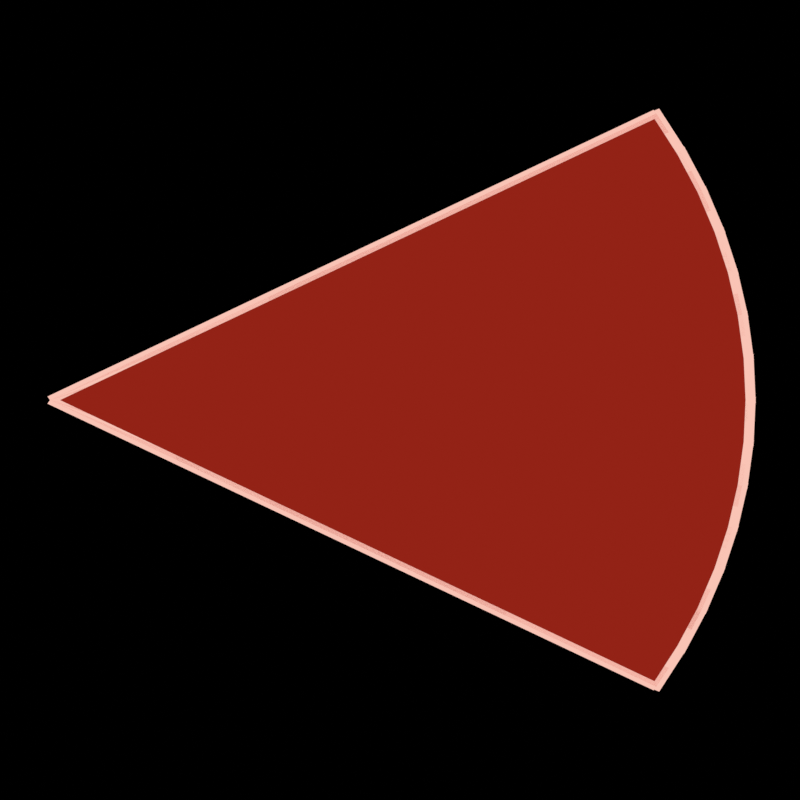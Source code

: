 # Source: telegraph_cone.blend  (saved by Blender 5.2.45; exported with 4.5.12 LTS)
import bpy
from mathutils import Matrix  # noqa: F401  (used for matrix-valued properties, if any)

bpy.ops.wm.read_factory_settings(use_empty=True)
scene = bpy.context.scene
scene.name = 'Scene'

# ---- materials (node trees are filled in below, after node groups)
mat_vfx_flat = bpy.data.materials.new('vfx_flat')
mat_vfx_flat.surface_render_method = 'BLENDED'
mat_vfx_flat.blend_method = 'BLEND'

# ---- material node trees
mat_vfx_flat.use_nodes = True; mat_vfx_flat.node_tree.nodes.clear()
_N = mat_vfx_flat.node_tree.nodes; _L = mat_vfx_flat.node_tree.links
n0 = _N.new('ShaderNodeTexCoord'); n0.name = 'Texture Coordinate'; n0.location = (0, 0)
n1 = _N.new('ShaderNodeObjectInfo'); n1.name = 'Object Info'; n1.location = (0, 0)
n2 = _N.new('ShaderNodeValue'); n2.name = 'CS'; n2.location = (0, 0)
n2.outputs[0].default_value = 0.7071
n3 = _N.new('ShaderNodeValue'); n3.name = 'SN'; n3.location = (0, 0)
n3.outputs[0].default_value = -0.7071
n4 = _N.new('ShaderNodeSeparateXYZ'); n4.name = 'Separate XYZ'; n4.location = (0, 0)
n5 = _N.new('ShaderNodeMath'); n5.name = 'Math'; n5.location = (0, 0)
n5.operation = 'SUBTRACT'
n6 = _N.new('ShaderNodeMath'); n6.name = 'Math.001'; n6.location = (0, 0)
n6.operation = 'SUBTRACT'
n7 = _N.new('ShaderNodeMath'); n7.name = 'Math.002'; n7.location = (0, 0)
n7.operation = 'MULTIPLY'
n7.inputs[1].default_value = 40.0
n8 = _N.new('ShaderNodeMath'); n8.name = 'Math.003'; n8.location = (0, 0)
n8.operation = 'MULTIPLY'
n8.inputs[1].default_value = 1.7
n9 = _N.new('ShaderNodeMath'); n9.name = 'Math.004'; n9.location = (0, 0)
n10 = _N.new('ShaderNodeMath'); n10.name = 'Math.005'; n10.location = (0, 0)
n10.operation = 'MULTIPLY'
n10.inputs[1].default_value = 1.7
n11 = _N.new('ShaderNodeMath'); n11.name = 'Math.006'; n11.location = (0, 0)
n11.operation = 'MULTIPLY'
n11.inputs[1].default_value = 0.7
n12 = _N.new('ShaderNodeMath'); n12.name = 'Math.007'; n12.location = (0, 0)
n13 = _N.new('ShaderNodeCombineXYZ'); n13.name = 'Combine XYZ'; n13.location = (0, 0)
n14 = _N.new('ShaderNodeVectorMath'); n14.name = 'Vector Math'; n14.location = (0, 0)
n15 = _N.new('ShaderNodeMath'); n15.name = 'Math.008'; n15.location = (0, 0)
n15.operation = 'MULTIPLY'
n16 = _N.new('ShaderNodeMath'); n16.name = 'Math.009'; n16.location = (0, 0)
n16.operation = 'MULTIPLY'
n17 = _N.new('ShaderNodeMath'); n17.name = 'Math.010'; n17.location = (0, 0)
n18 = _N.new('ShaderNodeMath'); n18.name = 'Math.011'; n18.location = (0, 0)
n18.operation = 'POWER'
n19 = _N.new('ShaderNodeMath'); n19.name = 'Math.012'; n19.location = (0, 0)
n19.operation = 'MULTIPLY'
n19.inputs[1].default_value = 2.0
n20 = _N.new('ShaderNodeEmission'); n20.name = 'Emission'; n20.location = (0, 0)
n21 = _N.new('ShaderNodeBsdfTransparent'); n21.name = 'Transparent BSDF'; n21.location = (0, 0)
n22 = _N.new('ShaderNodeMixShader'); n22.name = 'Mix Shader'; n22.location = (0, 0)
n23 = _N.new('ShaderNodeMath'); n23.name = 'Math.013'; n23.location = (0, 0)
n23.operation = 'MULTIPLY'
n23.use_clamp = True
n23.inputs[0].default_value = 1.0
n24 = _N.new('ShaderNodeOutputMaterial'); n24.name = 'Material Output'; n24.location = (0, 0)
_L.new(n0.outputs[2], n4.inputs[0])
_L.new(n4.outputs[0], n5.inputs[0])
_L.new(n4.outputs[1], n6.inputs[0])
_L.new(n1.outputs[5], n7.inputs[0])
_L.new(n2.outputs[0], n8.inputs[0])
_L.new(n8.outputs[0], n9.inputs[0])
_L.new(n7.outputs[0], n9.inputs[1])
_L.new(n3.outputs[0], n10.inputs[0])
_L.new(n7.outputs[0], n11.inputs[0])
_L.new(n10.outputs[0], n12.inputs[0])
_L.new(n11.outputs[0], n12.inputs[1])
_L.new(n9.outputs[0], n13.inputs[0])
_L.new(n12.outputs[0], n13.inputs[1])
_L.new(n7.outputs[0], n13.inputs[2])
_L.new(n0.outputs[2], n14.inputs[0])
_L.new(n13.outputs[0], n14.inputs[1])
_L.new(n5.outputs[0], n15.inputs[0])
_L.new(n5.outputs[0], n15.inputs[1])
_L.new(n6.outputs[0], n16.inputs[0])
_L.new(n6.outputs[0], n16.inputs[1])
_L.new(n15.outputs[0], n17.inputs[0])
_L.new(n16.outputs[0], n17.inputs[1])
_L.new(n17.outputs[0], n18.inputs[0])
_L.new(n18.outputs[0], n19.inputs[0])
_L.new(n1.outputs[1], n20.inputs[0])
_L.new(n1.outputs[2], n23.inputs[1])
_L.new(n23.outputs[0], n22.inputs[0])
_L.new(n21.outputs[0], n22.inputs[1])
_L.new(n20.outputs[0], n22.inputs[2])
_L.new(n22.outputs[0], n24.inputs[0])
n24.is_active_output = True

# ---- cameras
cam_cam = bpy.data.cameras.new('cam')
cam_cam.type = 'ORTHO'
cam_cam.clip_end = 100.0
cam_cam.ortho_scale = 4.0

# ---- meshes
me_fan = bpy.data.meshes.new('fan')
me_fan.from_pydata([(0.0, 0.0, 0.0), (3.031, -1.75, 0.0), (3.094, -1.635, 0.0), (3.153, -1.519, 0.0), (3.208, -1.4, 0.0), (3.258, -1.279, 0.0), (3.304, -1.156, 0.0), (3.345, -1.032, 0.0), (3.381, -0.9059, 0.0), (3.412, -0.7788, 0.0), (3.439, -0.6507, 0.0), (3.461, -0.5216, 0.0), (3.478, -0.3919, 0.0), (3.49, -0.2616, 0.0), (3.498, -0.1309, 0.0), (3.5, 0.0, 0.0), (3.498, 0.1309, 0.0), (3.49, 0.2616, 0.0), (3.478, 0.3919, 0.0), (3.461, 0.5216, 0.0), (3.439, 0.6507, 0.0), (3.412, 0.7788, 0.0), (3.381, 0.9059, 0.0), (3.345, 1.032, 0.0), (3.304, 1.156, 0.0), (3.258, 1.279, 0.0), (3.208, 1.4, 0.0), (3.153, 1.519, 0.0), (3.094, 1.635, 0.0), (3.031, 1.75, 0.0)], [], [(0, 1, 2), (0, 2, 3), (0, 3, 4), (0, 4, 5), (0, 5, 6), (0, 6, 7), (0, 7, 8), (0, 8, 9), (0, 9, 10), (0, 10, 11), (0, 11, 12), (0, 12, 13), (0, 13, 14), (0, 14, 15), (0, 15, 16), (0, 16, 17), (0, 17, 18), (0, 18, 19), (0, 19, 20), (0, 20, 21), (0, 21, 22), (0, 22, 23), (0, 23, 24), (0, 24, 25), (0, 25, 26), (0, 26, 27), (0, 27, 28), (0, 28, 29)])
_uv = me_fan.uv_layers.new(name='UV')
_uv.uv.foreach_set('vector', [0.5, 0.5, 0.5, 0.5, 0.5, 0.5, 0.5, 0.5, 0.5, 0.5, 0.5, 0.5, 0.5, 0.5, 0.5, 0.5, 0.5, 0.5, 0.5, 0.5, 0.5, 0.5, 0.5, 0.5, 0.5, 0.5, 0.5, 0.5, 0.5, 0.5, 0.5, 0.5, 0.5, 0.5, 0.5, 0.5, 0.5, 0.5, 0.5, 0.5, 0.5, 0.5, 0.5, 0.5, 0.5, 0.5, 0.5, 0.5, 0.5, 0.5, 0.5, 0.5, 0.5, 0.5, 0.5, 0.5, 0.5, 0.5, 0.5, 0.5, 0.5, 0.5, 0.5, 0.5, 0.5, 0.5, 0.5, 0.5, 0.5, 0.5, 0.5, 0.5, 0.5, 0.5, 0.5, 0.5, 0.5, 0.5, 0.5, 0.5, 0.5, 0.5, 0.5, 0.5, 0.5, 0.5, 0.5, 0.5, 0.5, 0.5, 0.5, 0.5, 0.5, 0.5, 0.5, 0.5, 0.5, 0.5, 0.5, 0.5, 0.5, 0.5, 0.5, 0.5, 0.5, 0.5, 0.5, 0.5, 0.5, 0.5, 0.5, 0.5, 0.5, 0.5, 0.5, 0.5, 0.5, 0.5, 0.5, 0.5, 0.5, 0.5, 0.5, 0.5, 0.5, 0.5, 0.5, 0.5, 0.5, 0.5, 0.5, 0.5, 0.5, 0.5, 0.5, 0.5, 0.5, 0.5, 0.5, 0.5, 0.5, 0.5, 0.5, 0.5, 0.5, 0.5, 0.5, 0.5, 0.5, 0.5, 0.5, 0.5, 0.5, 0.5, 0.5, 0.5, 0.5, 0.5, 0.5, 0.5, 0.5, 0.5, 0.5, 0.5, 0.5, 0.5, 0.5, 0.5])
me_fan.materials.append(mat_vfx_flat)
me_fan.update()
me_fan_001 = bpy.data.meshes.new('fan.001')
me_fan_001.from_pydata([(0.0, 0.0, 0.0), (3.031, -1.75, 0.0), (3.094, -1.635, 0.0), (3.153, -1.519, 0.0), (3.208, -1.4, 0.0), (3.258, -1.279, 0.0), (3.304, -1.156, 0.0), (3.345, -1.032, 0.0), (3.381, -0.9059, 0.0), (3.412, -0.7788, 0.0), (3.439, -0.6507, 0.0), (3.461, -0.5216, 0.0), (3.478, -0.3919, 0.0), (3.49, -0.2616, 0.0), (3.498, -0.1309, 0.0), (3.5, 0.0, 0.0), (3.498, 0.1309, 0.0), (3.49, 0.2616, 0.0), (3.478, 0.3919, 0.0), (3.461, 0.5216, 0.0), (3.439, 0.6507, 0.0), (3.412, 0.7788, 0.0), (3.381, 0.9059, 0.0), (3.345, 1.032, 0.0), (3.304, 1.156, 0.0), (3.258, 1.279, 0.0), (3.208, 1.4, 0.0), (3.153, 1.519, 0.0), (3.094, 1.635, 0.0), (3.031, 1.75, 0.0)], [], [(0, 1, 2), (0, 2, 3), (0, 3, 4), (0, 4, 5), (0, 5, 6), (0, 6, 7), (0, 7, 8), (0, 8, 9), (0, 9, 10), (0, 10, 11), (0, 11, 12), (0, 12, 13), (0, 13, 14), (0, 14, 15), (0, 15, 16), (0, 16, 17), (0, 17, 18), (0, 18, 19), (0, 19, 20), (0, 20, 21), (0, 21, 22), (0, 22, 23), (0, 23, 24), (0, 24, 25), (0, 25, 26), (0, 26, 27), (0, 27, 28), (0, 28, 29)])
_uv = me_fan_001.uv_layers.new(name='UV')
_uv.uv.foreach_set('vector', [0.5, 0.5, 0.5, 0.5, 0.5, 0.5, 0.5, 0.5, 0.5, 0.5, 0.5, 0.5, 0.5, 0.5, 0.5, 0.5, 0.5, 0.5, 0.5, 0.5, 0.5, 0.5, 0.5, 0.5, 0.5, 0.5, 0.5, 0.5, 0.5, 0.5, 0.5, 0.5, 0.5, 0.5, 0.5, 0.5, 0.5, 0.5, 0.5, 0.5, 0.5, 0.5, 0.5, 0.5, 0.5, 0.5, 0.5, 0.5, 0.5, 0.5, 0.5, 0.5, 0.5, 0.5, 0.5, 0.5, 0.5, 0.5, 0.5, 0.5, 0.5, 0.5, 0.5, 0.5, 0.5, 0.5, 0.5, 0.5, 0.5, 0.5, 0.5, 0.5, 0.5, 0.5, 0.5, 0.5, 0.5, 0.5, 0.5, 0.5, 0.5, 0.5, 0.5, 0.5, 0.5, 0.5, 0.5, 0.5, 0.5, 0.5, 0.5, 0.5, 0.5, 0.5, 0.5, 0.5, 0.5, 0.5, 0.5, 0.5, 0.5, 0.5, 0.5, 0.5, 0.5, 0.5, 0.5, 0.5, 0.5, 0.5, 0.5, 0.5, 0.5, 0.5, 0.5, 0.5, 0.5, 0.5, 0.5, 0.5, 0.5, 0.5, 0.5, 0.5, 0.5, 0.5, 0.5, 0.5, 0.5, 0.5, 0.5, 0.5, 0.5, 0.5, 0.5, 0.5, 0.5, 0.5, 0.5, 0.5, 0.5, 0.5, 0.5, 0.5, 0.5, 0.5, 0.5, 0.5, 0.5, 0.5, 0.5, 0.5, 0.5, 0.5, 0.5, 0.5, 0.5, 0.5, 0.5, 0.5, 0.5, 0.5, 0.5, 0.5, 0.5, 0.5, 0.5, 0.5])
me_fan_001.materials.append(mat_vfx_flat)
me_fan_001.update()
me_plane_flat = bpy.data.meshes.new('plane_flat')
me_plane_flat.from_pydata([(-0.5, -0.5, 0.0), (0.5, -0.5, 0.0), (0.5, 0.5, 0.0), (-0.5, 0.5, 0.0)], [], [(0, 1, 2, 3)])
_uv = me_plane_flat.uv_layers.new(name='UV')
_uv.uv.foreach_set('vector', [0.0, 0.0, 1.0, 0.0, 1.0, 1.0, 0.0, 1.0])
me_plane_flat.materials.append(mat_vfx_flat)
me_plane_flat.update()

# ---- objects
ob_cam = bpy.data.objects.new('cam', cam_cam)
ob_f197 = bpy.data.objects.new('f197', me_fan)
ob_f198 = bpy.data.objects.new('f198', me_fan_001)
ob_g199 = bpy.data.objects.new('g199', me_plane_flat)
ob_g200 = bpy.data.objects.new('g200', me_plane_flat)
ob_g201 = bpy.data.objects.new('g201', me_plane_flat)
ob_g202 = bpy.data.objects.new('g202', me_plane_flat)
ob_g203 = bpy.data.objects.new('g203', me_plane_flat)
ob_g204 = bpy.data.objects.new('g204', me_plane_flat)
ob_g205 = bpy.data.objects.new('g205', me_plane_flat)
ob_g206 = bpy.data.objects.new('g206', me_plane_flat)
ob_g207 = bpy.data.objects.new('g207', me_plane_flat)
ob_g208 = bpy.data.objects.new('g208', me_plane_flat)
ob_g209 = bpy.data.objects.new('g209', me_plane_flat)
ob_g210 = bpy.data.objects.new('g210', me_plane_flat)
ob_g211 = bpy.data.objects.new('g211', me_plane_flat)
ob_g212 = bpy.data.objects.new('g212', me_plane_flat)
ob_g213 = bpy.data.objects.new('g213', me_plane_flat)
ob_g214 = bpy.data.objects.new('g214', me_plane_flat)

# ---- transforms, parenting, visibility, modifiers, constraints
ob_cam.location = (0.0, -5.736, 8.192)
ob_cam.rotation_euler = (0.6109, 0.0, 0.0)
ob_f197.location = (-1.75, 0.0, 0.0)
ob_f197.color = (0.6941, 0.03847, 0.01891, 0.18)
ob_f198.location = (-1.75, 0.0, 0.0)
ob_f198.color = (0.6941, 0.03847, 0.01891, 0.42)
ob_g199.location = (-0.2345, -0.875, 0.0)
ob_g199.rotation_euler = (0.0, 0.0, -0.5236)
ob_g199.scale = (3.5, 0.05, 1.0)
ob_g199.color = (1.0, 0.5795, 0.4878, 0.95)
ob_g200.location = (-0.2345, 0.875, 0.0)
ob_g200.rotation_euler = (0.0, 0.0, 0.5236)
ob_g200.scale = (3.5, 0.05, 1.0)
ob_g200.color = (1.0, 0.5795, 0.4878, 0.95)
ob_g201.location = (1.344, -1.635, 0.0)
ob_g201.rotation_euler = (0.0, 0.0, -0.4862)
ob_g201.scale = (0.05, 0.3011, 1.0)
ob_g201.color = (1.0, 0.5795, 0.4878, 0.95)
ob_g202.location = (1.458, -1.4, 0.0)
ob_g202.rotation_euler = (0.0, 0.0, -0.4114)
ob_g202.scale = (0.05, 0.3011, 1.0)
ob_g202.color = (1.0, 0.5795, 0.4878, 0.95)
ob_g203.location = (1.554, -1.156, 0.0)
ob_g203.rotation_euler = (0.0, 0.0, -0.3366)
ob_g203.scale = (0.05, 0.3011, 1.0)
ob_g203.color = (1.0, 0.5795, 0.4878, 0.95)
ob_g204.location = (1.631, -0.9059, 0.0)
ob_g204.rotation_euler = (0.0, 0.0, -0.2618)
ob_g204.scale = (0.05, 0.3011, 1.0)
ob_g204.color = (1.0, 0.5795, 0.4878, 0.95)
ob_g205.location = (1.689, -0.6507, 0.0)
ob_g205.rotation_euler = (0.0, 0.0, -0.187)
ob_g205.scale = (0.05, 0.3011, 1.0)
ob_g205.color = (1.0, 0.5795, 0.4878, 0.95)
ob_g206.location = (1.728, -0.3919, 0.0)
ob_g206.rotation_euler = (0.0, 0.0, -0.1122)
ob_g206.scale = (0.05, 0.3011, 1.0)
ob_g206.color = (1.0, 0.5795, 0.4878, 0.95)
ob_g207.location = (1.748, -0.1309, 0.0)
ob_g207.rotation_euler = (0.0, 0.0, -0.0374)
ob_g207.scale = (0.05, 0.3011, 1.0)
ob_g207.color = (1.0, 0.5795, 0.4878, 0.95)
ob_g208.location = (1.748, 0.1309, 0.0)
ob_g208.rotation_euler = (0.0, 0.0, 0.0374)
ob_g208.scale = (0.05, 0.3011, 1.0)
ob_g208.color = (1.0, 0.5795, 0.4878, 0.95)
ob_g209.location = (1.728, 0.3919, 0.0)
ob_g209.rotation_euler = (0.0, 0.0, 0.1122)
ob_g209.scale = (0.05, 0.3011, 1.0)
ob_g209.color = (1.0, 0.5795, 0.4878, 0.95)
ob_g210.location = (1.689, 0.6507, 0.0)
ob_g210.rotation_euler = (0.0, 0.0, 0.187)
ob_g210.scale = (0.05, 0.3011, 1.0)
ob_g210.color = (1.0, 0.5795, 0.4878, 0.95)
ob_g211.location = (1.631, 0.9059, 0.0)
ob_g211.rotation_euler = (0.0, 0.0, 0.2618)
ob_g211.scale = (0.05, 0.3011, 1.0)
ob_g211.color = (1.0, 0.5795, 0.4878, 0.95)
ob_g212.location = (1.554, 1.156, 0.0)
ob_g212.rotation_euler = (0.0, 0.0, 0.3366)
ob_g212.scale = (0.05, 0.3011, 1.0)
ob_g212.color = (1.0, 0.5795, 0.4878, 0.95)
ob_g213.location = (1.458, 1.4, 0.0)
ob_g213.rotation_euler = (0.0, 0.0, 0.4114)
ob_g213.scale = (0.05, 0.3011, 1.0)
ob_g213.color = (1.0, 0.5795, 0.4878, 0.95)
ob_g214.location = (1.344, 1.635, 0.0)
ob_g214.rotation_euler = (0.0, 0.0, 0.4862)
ob_g214.scale = (0.05, 0.3011, 1.0)
ob_g214.color = (1.0, 0.5795, 0.4878, 0.95)

# ---- collection membership
scene.collection.objects.link(ob_cam)
scene.collection.objects.link(ob_f197)
scene.collection.objects.link(ob_f198)
scene.collection.objects.link(ob_g199)
scene.collection.objects.link(ob_g200)
scene.collection.objects.link(ob_g201)
scene.collection.objects.link(ob_g202)
scene.collection.objects.link(ob_g203)
scene.collection.objects.link(ob_g204)
scene.collection.objects.link(ob_g205)
scene.collection.objects.link(ob_g206)
scene.collection.objects.link(ob_g207)
scene.collection.objects.link(ob_g208)
scene.collection.objects.link(ob_g209)
scene.collection.objects.link(ob_g210)
scene.collection.objects.link(ob_g211)
scene.collection.objects.link(ob_g212)
scene.collection.objects.link(ob_g213)
scene.collection.objects.link(ob_g214)

# ---- scene / render settings (as saved in the file)
scene.camera = ob_cam
scene.frame_start = 1; scene.frame_end = 250; scene.frame_set(1)
scene.render.engine = 'BLENDER_EEVEE_NEXT'
scene.render.resolution_x = 512
scene.render.resolution_y = 512
scene.render.filter_size = 1.2
scene.render.film_transparent = True
scene.render.bake_bias = 0.0
scene.render.bake_samples = 0
scene.render.compositor_device = 'GPU'
scene.eevee.taa_render_samples = 24
scene.eevee.use_volume_custom_range = False
scene.eevee.fast_gi_thickness_near = 0.1
scene.eevee.fast_gi_thickness_far = 0.0
scene.eevee.ray_tracing_options.screen_trace_thickness = 0.1
scene.view_settings.view_transform = 'Standard'
bpy.context.view_layer.update()

